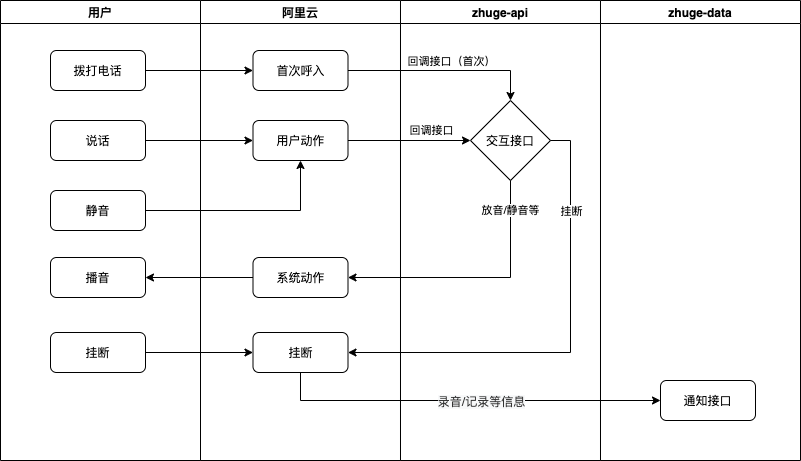

The diagram above was exported from draw.io. Its source (the exported page's mxGraphModel, read from the mxfile embedded in the PNG):
<mxGraphModel dx="816" dy="730" grid="1" gridSize="10" guides="1" tooltips="1" connect="1" arrows="1" fold="1" page="1" pageScale="1" pageWidth="850" pageHeight="1100" math="0" shadow="0">
  <root>
    <mxCell id="0" />
    <mxCell id="1" parent="0" />
    <mxCell id="49" value="用户" style="swimlane;" parent="1" vertex="1">
      <mxGeometry x="270" y="540" width="200" height="460" as="geometry">
        <mxRectangle x="158" y="500" width="130" height="23" as="alternateBounds" />
      </mxGeometry>
    </mxCell>
    <mxCell id="50" value="拨打电话" style="rounded=1;whiteSpace=wrap;html=1;verticalAlign=middle;" parent="49" vertex="1">
      <mxGeometry x="50" y="50" width="95" height="40" as="geometry" />
    </mxCell>
    <mxCell id="70" value="播音" style="rounded=1;whiteSpace=wrap;html=1;verticalAlign=middle;" parent="49" vertex="1">
      <mxGeometry x="50" y="257" width="95" height="40" as="geometry" />
    </mxCell>
    <mxCell id="72" value="说话" style="rounded=1;whiteSpace=wrap;html=1;verticalAlign=middle;" parent="49" vertex="1">
      <mxGeometry x="50" y="120" width="95" height="40" as="geometry" />
    </mxCell>
    <mxCell id="77" value="挂断" style="rounded=1;whiteSpace=wrap;html=1;verticalAlign=middle;" parent="49" vertex="1">
      <mxGeometry x="50" y="332" width="95" height="40" as="geometry" />
    </mxCell>
    <mxCell id="79" value="静音" style="rounded=1;whiteSpace=wrap;html=1;verticalAlign=middle;" parent="49" vertex="1">
      <mxGeometry x="50" y="190" width="95" height="40" as="geometry" />
    </mxCell>
    <mxCell id="52" value="阿里云" style="swimlane;" parent="1" vertex="1">
      <mxGeometry x="470" y="540" width="200" height="460" as="geometry">
        <mxRectangle x="158" y="500" width="130" height="23" as="alternateBounds" />
      </mxGeometry>
    </mxCell>
    <mxCell id="53" value="首次呼入" style="rounded=1;whiteSpace=wrap;html=1;verticalAlign=middle;" parent="52" vertex="1">
      <mxGeometry x="52.5" y="50" width="95" height="40" as="geometry" />
    </mxCell>
    <mxCell id="54" value="挂断" style="rounded=1;whiteSpace=wrap;html=1;verticalAlign=middle;" parent="52" vertex="1">
      <mxGeometry x="52.5" y="332" width="95" height="40" as="geometry" />
    </mxCell>
    <mxCell id="66" value="系统动作" style="rounded=1;whiteSpace=wrap;html=1;verticalAlign=middle;" parent="52" vertex="1">
      <mxGeometry x="52.5" y="257" width="95" height="40" as="geometry" />
    </mxCell>
    <mxCell id="73" value="用户动作" style="rounded=1;whiteSpace=wrap;html=1;verticalAlign=middle;" parent="52" vertex="1">
      <mxGeometry x="52.5" y="120" width="95" height="40" as="geometry" />
    </mxCell>
    <mxCell id="55" value="zhuge-api" style="swimlane;" parent="1" vertex="1">
      <mxGeometry x="670" y="540" width="200" height="460" as="geometry">
        <mxRectangle x="158" y="500" width="130" height="23" as="alternateBounds" />
      </mxGeometry>
    </mxCell>
    <mxCell id="56" value="交互接口" style="rhombus;whiteSpace=wrap;html=1;" parent="55" vertex="1">
      <mxGeometry x="70" y="100" width="80" height="80" as="geometry" />
    </mxCell>
    <mxCell id="57" value="zhuge-data" style="swimlane;" parent="1" vertex="1">
      <mxGeometry x="870" y="540" width="200" height="460" as="geometry">
        <mxRectangle x="158" y="500" width="130" height="23" as="alternateBounds" />
      </mxGeometry>
    </mxCell>
    <mxCell id="82" value="通知接口" style="rounded=1;whiteSpace=wrap;html=1;verticalAlign=middle;" parent="57" vertex="1">
      <mxGeometry x="60" y="380" width="95" height="40" as="geometry" />
    </mxCell>
    <mxCell id="58" value="" style="edgeStyle=orthogonalEdgeStyle;rounded=0;orthogonalLoop=1;jettySize=auto;html=1;" parent="1" source="50" target="53" edge="1">
      <mxGeometry relative="1" as="geometry" />
    </mxCell>
    <mxCell id="59" style="edgeStyle=orthogonalEdgeStyle;rounded=0;orthogonalLoop=1;jettySize=auto;html=1;exitX=1;exitY=0.5;exitDx=0;exitDy=0;entryX=0.5;entryY=0;entryDx=0;entryDy=0;" parent="1" source="53" target="56" edge="1">
      <mxGeometry relative="1" as="geometry" />
    </mxCell>
    <mxCell id="60" value="回调接口（首次）" style="edgeLabel;html=1;align=center;verticalAlign=middle;resizable=0;points=[];" parent="59" vertex="1" connectable="0">
      <mxGeometry x="-0.0286" y="-3" relative="1" as="geometry">
        <mxPoint x="10" y="-13" as="offset" />
      </mxGeometry>
    </mxCell>
    <mxCell id="61" style="edgeStyle=orthogonalEdgeStyle;rounded=0;orthogonalLoop=1;jettySize=auto;html=1;exitX=1;exitY=0.5;exitDx=0;exitDy=0;entryX=1;entryY=0.5;entryDx=0;entryDy=0;" parent="1" source="56" target="54" edge="1">
      <mxGeometry relative="1" as="geometry" />
    </mxCell>
    <mxCell id="62" value="挂断" style="edgeLabel;html=1;align=center;verticalAlign=middle;resizable=0;points=[];" parent="61" vertex="1" connectable="0">
      <mxGeometry x="-0.4122" relative="1" as="geometry">
        <mxPoint y="-44" as="offset" />
      </mxGeometry>
    </mxCell>
    <mxCell id="67" value="放音/静音等" style="edgeStyle=orthogonalEdgeStyle;rounded=0;orthogonalLoop=1;jettySize=auto;html=1;exitX=0.5;exitY=1;exitDx=0;exitDy=0;entryX=1;entryY=0.5;entryDx=0;entryDy=0;" parent="1" source="56" target="66" edge="1">
      <mxGeometry x="-0.7688" relative="1" as="geometry">
        <mxPoint as="offset" />
      </mxGeometry>
    </mxCell>
    <mxCell id="71" value="" style="edgeStyle=orthogonalEdgeStyle;rounded=0;orthogonalLoop=1;jettySize=auto;html=1;" parent="1" source="66" target="70" edge="1">
      <mxGeometry relative="1" as="geometry" />
    </mxCell>
    <mxCell id="74" value="" style="edgeStyle=orthogonalEdgeStyle;rounded=0;orthogonalLoop=1;jettySize=auto;html=1;" parent="1" source="72" target="73" edge="1">
      <mxGeometry relative="1" as="geometry" />
    </mxCell>
    <mxCell id="75" value="回调接口" style="edgeStyle=orthogonalEdgeStyle;rounded=0;orthogonalLoop=1;jettySize=auto;html=1;entryX=0;entryY=0.5;entryDx=0;entryDy=0;" parent="1" source="73" target="56" edge="1">
      <mxGeometry x="0.3469" y="10" relative="1" as="geometry">
        <mxPoint x="1" as="offset" />
      </mxGeometry>
    </mxCell>
    <mxCell id="78" style="edgeStyle=orthogonalEdgeStyle;rounded=0;orthogonalLoop=1;jettySize=auto;html=1;entryX=0;entryY=0.5;entryDx=0;entryDy=0;" parent="1" source="77" target="54" edge="1">
      <mxGeometry relative="1" as="geometry" />
    </mxCell>
    <mxCell id="80" style="edgeStyle=orthogonalEdgeStyle;rounded=0;orthogonalLoop=1;jettySize=auto;html=1;exitX=1;exitY=0.5;exitDx=0;exitDy=0;" parent="1" source="79" target="73" edge="1">
      <mxGeometry relative="1" as="geometry" />
    </mxCell>
    <mxCell id="83" style="edgeStyle=orthogonalEdgeStyle;rounded=0;orthogonalLoop=1;jettySize=auto;html=1;exitX=0.5;exitY=1;exitDx=0;exitDy=0;entryX=0;entryY=0.5;entryDx=0;entryDy=0;" parent="1" source="54" target="82" edge="1">
      <mxGeometry relative="1" as="geometry" />
    </mxCell>
    <mxCell id="84" value="&lt;span style=&quot;color: rgb(51 , 51 , 51) ; font-size: 12px ; background-color: rgb(248 , 249 , 250)&quot;&gt;录音/记录等信息&lt;/span&gt;" style="edgeLabel;html=1;align=center;verticalAlign=middle;resizable=0;points=[];" parent="83" vertex="1" connectable="0">
      <mxGeometry x="0.0722" y="2" relative="1" as="geometry">
        <mxPoint y="2" as="offset" />
      </mxGeometry>
    </mxCell>
  </root>
</mxGraphModel>